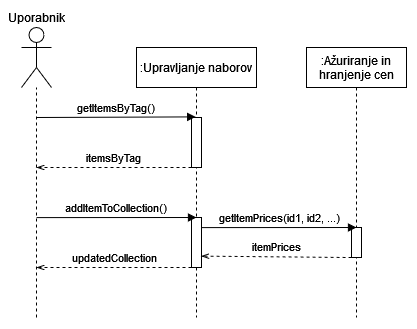

The diagram above was exported from draw.io. Its source (the exported page's mxGraphModel, read from the mxfile embedded in the PNG):
<mxGraphModel dx="732" dy="676" grid="1" gridSize="10" guides="1" tooltips="1" connect="1" arrows="1" fold="1" page="1" pageScale="1" pageWidth="450" pageHeight="350" math="0" shadow="0">
  <root>
    <mxCell id="0" />
    <mxCell id="1" parent="0" />
    <mxCell id="3nuBFxr9cyL0pnOWT2aG-5" value=":Upravljanje naborov" style="shape=umlLifeline;perimeter=lifelinePerimeter;container=1;collapsible=0;recursiveResize=0;rounded=0;shadow=0;strokeWidth=1;" parent="1" vertex="1">
      <mxGeometry x="148" y="50" width="120" height="270" as="geometry" />
    </mxCell>
    <mxCell id="3nuBFxr9cyL0pnOWT2aG-6" value="" style="points=[];perimeter=orthogonalPerimeter;rounded=0;shadow=0;strokeWidth=1;" parent="3nuBFxr9cyL0pnOWT2aG-5" vertex="1">
      <mxGeometry x="55" y="70" width="10" height="50" as="geometry" />
    </mxCell>
    <mxCell id="-GQUBGFzFSGsfxa6Lgwv-12" value="" style="points=[];perimeter=orthogonalPerimeter;rounded=0;shadow=0;strokeWidth=1;" parent="3nuBFxr9cyL0pnOWT2aG-5" vertex="1">
      <mxGeometry x="55" y="170" width="10" height="50" as="geometry" />
    </mxCell>
    <mxCell id="-GQUBGFzFSGsfxa6Lgwv-15" value="updatedCollection" style="verticalAlign=bottom;endArrow=openThin;shadow=0;strokeWidth=1;endFill=0;dashed=1;" parent="3nuBFxr9cyL0pnOWT2aG-5" edge="1">
      <mxGeometry relative="1" as="geometry">
        <mxPoint x="55" y="220" as="sourcePoint" />
        <mxPoint x="-99.99999999999989" y="220" as="targetPoint" />
      </mxGeometry>
    </mxCell>
    <mxCell id="3nuBFxr9cyL0pnOWT2aG-9" value="itemsByTag" style="verticalAlign=bottom;endArrow=openThin;shadow=0;strokeWidth=1;endFill=0;dashed=1;" parent="1" source="3nuBFxr9cyL0pnOWT2aG-6" edge="1">
      <mxGeometry relative="1" as="geometry">
        <mxPoint x="118" y="170" as="sourcePoint" />
        <mxPoint x="48" y="170" as="targetPoint" />
      </mxGeometry>
    </mxCell>
    <mxCell id="-GQUBGFzFSGsfxa6Lgwv-2" value=":Ažuriranje in &#10;hranjenje cen" style="shape=umlLifeline;perimeter=lifelinePerimeter;container=1;collapsible=0;recursiveResize=0;rounded=0;shadow=0;strokeWidth=1;spacing=2;spacingBottom=0;horizontal=1;" parent="1" vertex="1">
      <mxGeometry x="318" y="50" width="100" height="270" as="geometry" />
    </mxCell>
    <mxCell id="-GQUBGFzFSGsfxa6Lgwv-3" value="" style="points=[];perimeter=orthogonalPerimeter;rounded=0;shadow=0;strokeWidth=1;" parent="-GQUBGFzFSGsfxa6Lgwv-2" vertex="1">
      <mxGeometry x="45" y="180" width="10" height="30" as="geometry" />
    </mxCell>
    <mxCell id="-GQUBGFzFSGsfxa6Lgwv-13" value="getItemPrices(id1, id2, ...)" style="verticalAlign=bottom;startArrow=none;endArrow=block;startSize=8;shadow=0;strokeWidth=1;startFill=0;" parent="-GQUBGFzFSGsfxa6Lgwv-2" edge="1">
      <mxGeometry relative="1" as="geometry">
        <mxPoint x="-104.99999999999989" y="180.10000000000002" as="sourcePoint" />
        <mxPoint x="50" y="180" as="targetPoint" />
      </mxGeometry>
    </mxCell>
    <mxCell id="-GQUBGFzFSGsfxa6Lgwv-14" value="itemPrices" style="verticalAlign=bottom;endArrow=openThin;shadow=0;strokeWidth=1;endFill=0;dashed=1;entryX=0.969;entryY=0.772;entryDx=0;entryDy=0;entryPerimeter=0;" parent="-GQUBGFzFSGsfxa6Lgwv-2" target="-GQUBGFzFSGsfxa6Lgwv-12" edge="1">
      <mxGeometry relative="1" as="geometry">
        <mxPoint x="45" y="210" as="sourcePoint" />
        <mxPoint x="-100" y="210" as="targetPoint" />
      </mxGeometry>
    </mxCell>
    <mxCell id="-GQUBGFzFSGsfxa6Lgwv-8" value="&lt;div&gt;Uporabnik&lt;/div&gt;" style="shape=umlActor;verticalLabelPosition=top;verticalAlign=bottom;html=1;outlineConnect=0;labelPosition=center;align=center;" parent="1" vertex="1">
      <mxGeometry x="33" y="30" width="30" height="60" as="geometry" />
    </mxCell>
    <mxCell id="-GQUBGFzFSGsfxa6Lgwv-10" value="" style="endArrow=none;dashed=1;html=1;rounded=0;" parent="1" target="-GQUBGFzFSGsfxa6Lgwv-8" edge="1">
      <mxGeometry width="50" height="50" relative="1" as="geometry">
        <mxPoint x="48" y="320" as="sourcePoint" />
        <mxPoint x="48" y="90" as="targetPoint" />
      </mxGeometry>
    </mxCell>
    <mxCell id="3nuBFxr9cyL0pnOWT2aG-3" value="getItemsByTag()" style="verticalAlign=bottom;startArrow=none;endArrow=block;startSize=8;shadow=0;strokeWidth=1;startFill=0;entryX=0.493;entryY=0.257;entryDx=0;entryDy=0;entryPerimeter=0;" parent="1" target="3nuBFxr9cyL0pnOWT2aG-5" edge="1">
      <mxGeometry relative="1" as="geometry">
        <mxPoint x="48" y="120" as="sourcePoint" />
        <mxPoint x="193.0000000000001" y="120" as="targetPoint" />
      </mxGeometry>
    </mxCell>
    <mxCell id="-GQUBGFzFSGsfxa6Lgwv-11" value="addItemToCollection()" style="verticalAlign=bottom;startArrow=none;endArrow=block;startSize=8;shadow=0;strokeWidth=1;startFill=0;entryX=0.5;entryY=0.233;entryDx=0;entryDy=0;entryPerimeter=0;" parent="1" edge="1">
      <mxGeometry relative="1" as="geometry">
        <mxPoint x="48" y="220.1" as="sourcePoint" />
        <mxPoint x="208" y="220.00000000000003" as="targetPoint" />
      </mxGeometry>
    </mxCell>
  </root>
</mxGraphModel>